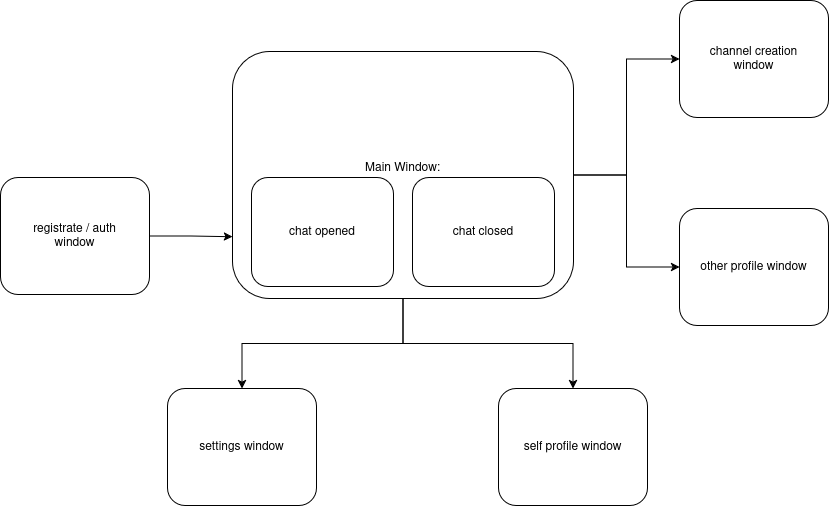

The diagram above was exported from draw.io. Its source (the exported page's mxGraphModel, read from the mxfile embedded in the PNG):
<mxGraphModel dx="1410" dy="810" grid="0" gridSize="10" guides="1" tooltips="1" connect="1" arrows="1" fold="1" page="1" pageScale="1" pageWidth="827" pageHeight="1169" math="0" shadow="0">
  <root>
    <mxCell id="0" />
    <mxCell id="1" parent="0" />
    <mxCell id="qIxevibRxyODfNhukoRm-9" style="edgeStyle=orthogonalEdgeStyle;rounded=0;orthogonalLoop=1;jettySize=auto;html=1;entryX=0;entryY=0.75;entryDx=0;entryDy=0;" edge="1" parent="1" source="qIxevibRxyODfNhukoRm-1" target="qIxevibRxyODfNhukoRm-2">
      <mxGeometry relative="1" as="geometry" />
    </mxCell>
    <mxCell id="qIxevibRxyODfNhukoRm-1" value="&lt;div&gt;registrate / auth&lt;/div&gt;&lt;div&gt;window&lt;/div&gt;" style="rounded=1;whiteSpace=wrap;html=1;" vertex="1" parent="1">
      <mxGeometry x="2" y="339" width="149" height="117" as="geometry" />
    </mxCell>
    <mxCell id="qIxevibRxyODfNhukoRm-7" value="" style="edgeStyle=orthogonalEdgeStyle;rounded=0;orthogonalLoop=1;jettySize=auto;html=1;" edge="1" parent="1" source="qIxevibRxyODfNhukoRm-2" target="qIxevibRxyODfNhukoRm-5">
      <mxGeometry relative="1" as="geometry" />
    </mxCell>
    <mxCell id="qIxevibRxyODfNhukoRm-11" style="edgeStyle=orthogonalEdgeStyle;rounded=0;orthogonalLoop=1;jettySize=auto;html=1;entryX=0.5;entryY=0;entryDx=0;entryDy=0;" edge="1" parent="1" source="qIxevibRxyODfNhukoRm-2" target="qIxevibRxyODfNhukoRm-10">
      <mxGeometry relative="1" as="geometry" />
    </mxCell>
    <mxCell id="qIxevibRxyODfNhukoRm-13" style="edgeStyle=orthogonalEdgeStyle;rounded=0;orthogonalLoop=1;jettySize=auto;html=1;entryX=0;entryY=0.5;entryDx=0;entryDy=0;" edge="1" parent="1" source="qIxevibRxyODfNhukoRm-2" target="qIxevibRxyODfNhukoRm-12">
      <mxGeometry relative="1" as="geometry" />
    </mxCell>
    <mxCell id="qIxevibRxyODfNhukoRm-15" style="edgeStyle=orthogonalEdgeStyle;rounded=0;orthogonalLoop=1;jettySize=auto;html=1;entryX=0;entryY=0.5;entryDx=0;entryDy=0;" edge="1" parent="1" source="qIxevibRxyODfNhukoRm-2" target="qIxevibRxyODfNhukoRm-14">
      <mxGeometry relative="1" as="geometry" />
    </mxCell>
    <mxCell id="qIxevibRxyODfNhukoRm-2" value="&lt;div align=&quot;center&quot;&gt;Main Window:&lt;/div&gt;&lt;div align=&quot;center&quot;&gt;&lt;br&gt;&lt;/div&gt;" style="rounded=1;whiteSpace=wrap;html=1;align=center;" vertex="1" parent="1">
      <mxGeometry x="234" y="213" width="341" height="247" as="geometry" />
    </mxCell>
    <mxCell id="qIxevibRxyODfNhukoRm-3" value="chat opened" style="rounded=1;whiteSpace=wrap;html=1;" vertex="1" parent="1">
      <mxGeometry x="253" y="339" width="142" height="109" as="geometry" />
    </mxCell>
    <mxCell id="qIxevibRxyODfNhukoRm-4" value="chat closed" style="rounded=1;whiteSpace=wrap;html=1;" vertex="1" parent="1">
      <mxGeometry x="414" y="339" width="142" height="109" as="geometry" />
    </mxCell>
    <mxCell id="qIxevibRxyODfNhukoRm-5" value="settings window" style="rounded=1;whiteSpace=wrap;html=1;" vertex="1" parent="1">
      <mxGeometry x="169" y="550" width="149" height="117" as="geometry" />
    </mxCell>
    <mxCell id="qIxevibRxyODfNhukoRm-10" value="self profile window" style="rounded=1;whiteSpace=wrap;html=1;" vertex="1" parent="1">
      <mxGeometry x="500" y="550" width="149" height="117" as="geometry" />
    </mxCell>
    <mxCell id="qIxevibRxyODfNhukoRm-12" value="other profile window" style="rounded=1;whiteSpace=wrap;html=1;" vertex="1" parent="1">
      <mxGeometry x="681" y="370" width="149" height="117" as="geometry" />
    </mxCell>
    <mxCell id="qIxevibRxyODfNhukoRm-14" value="&lt;div&gt;channel creation&lt;/div&gt;&lt;div&gt;window&lt;/div&gt;" style="rounded=1;whiteSpace=wrap;html=1;" vertex="1" parent="1">
      <mxGeometry x="681" y="162" width="149" height="117" as="geometry" />
    </mxCell>
  </root>
</mxGraphModel>